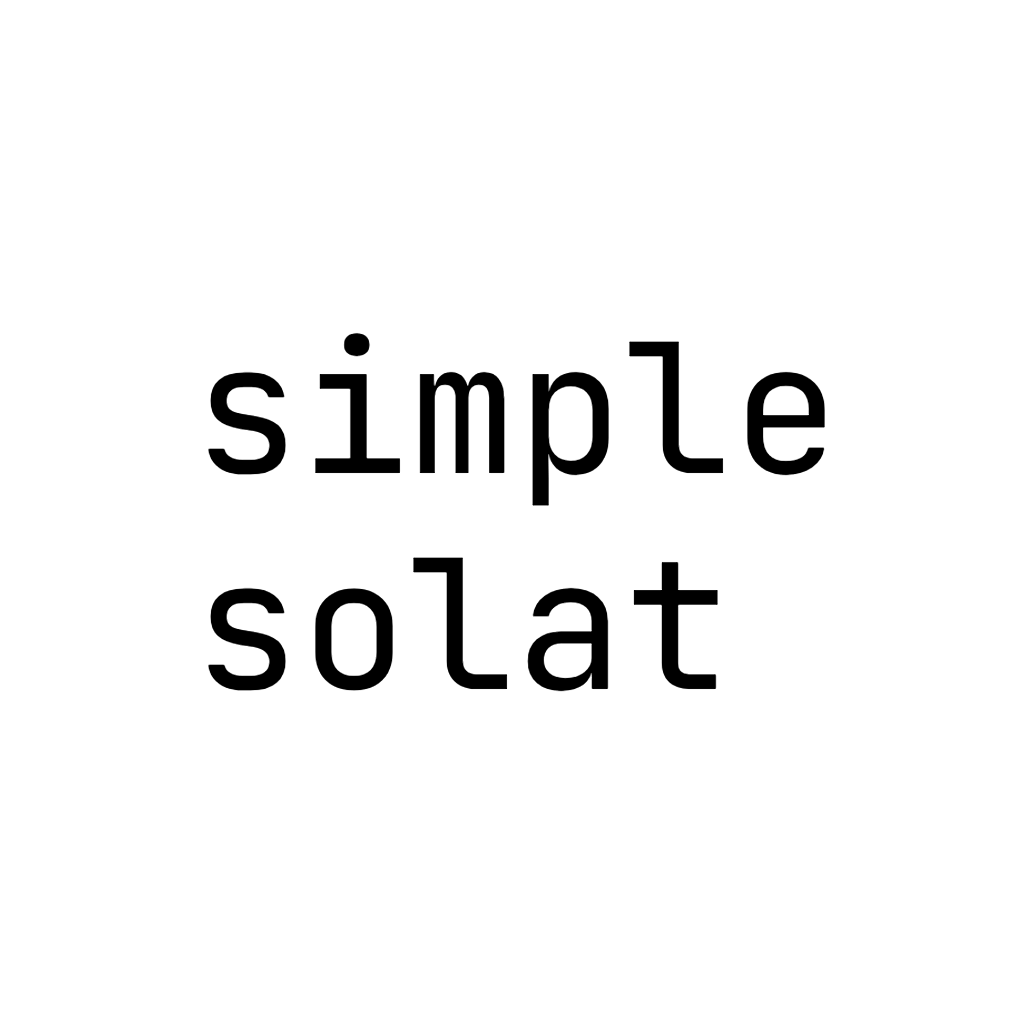

The diagram above was exported from draw.io. Its source (the exported page's mxGraphModel, read from the mxfile embedded in the PNG):
<mxGraphModel dx="1284" dy="1155" grid="1" gridSize="10" guides="1" tooltips="1" connect="1" arrows="1" fold="1" page="1" pageScale="1" pageWidth="850" pageHeight="1100" math="0" shadow="0">
  <root>
    <mxCell id="0" />
    <mxCell id="1" parent="0" />
    <mxCell id="3" value="" style="whiteSpace=wrap;html=1;aspect=fixed;strokeColor=none;" vertex="1" parent="1">
      <mxGeometry width="1023" height="1023" as="geometry" />
    </mxCell>
    <mxCell id="2" value="simple&#10;solat" style="text;align=left;verticalAlign=middle;whiteSpace=wrap;rounded=0;fontFamily=JetBrains Mono;fontSource=https%3A%2F%2Ffonts.googleapis.com%2Fcss%3Ffamily%3DJetBrains%2BMono;fontSize=180;" vertex="1" parent="1">
      <mxGeometry x="190" y="300" width="640" height="430" as="geometry" />
    </mxCell>
  </root>
</mxGraphModel>